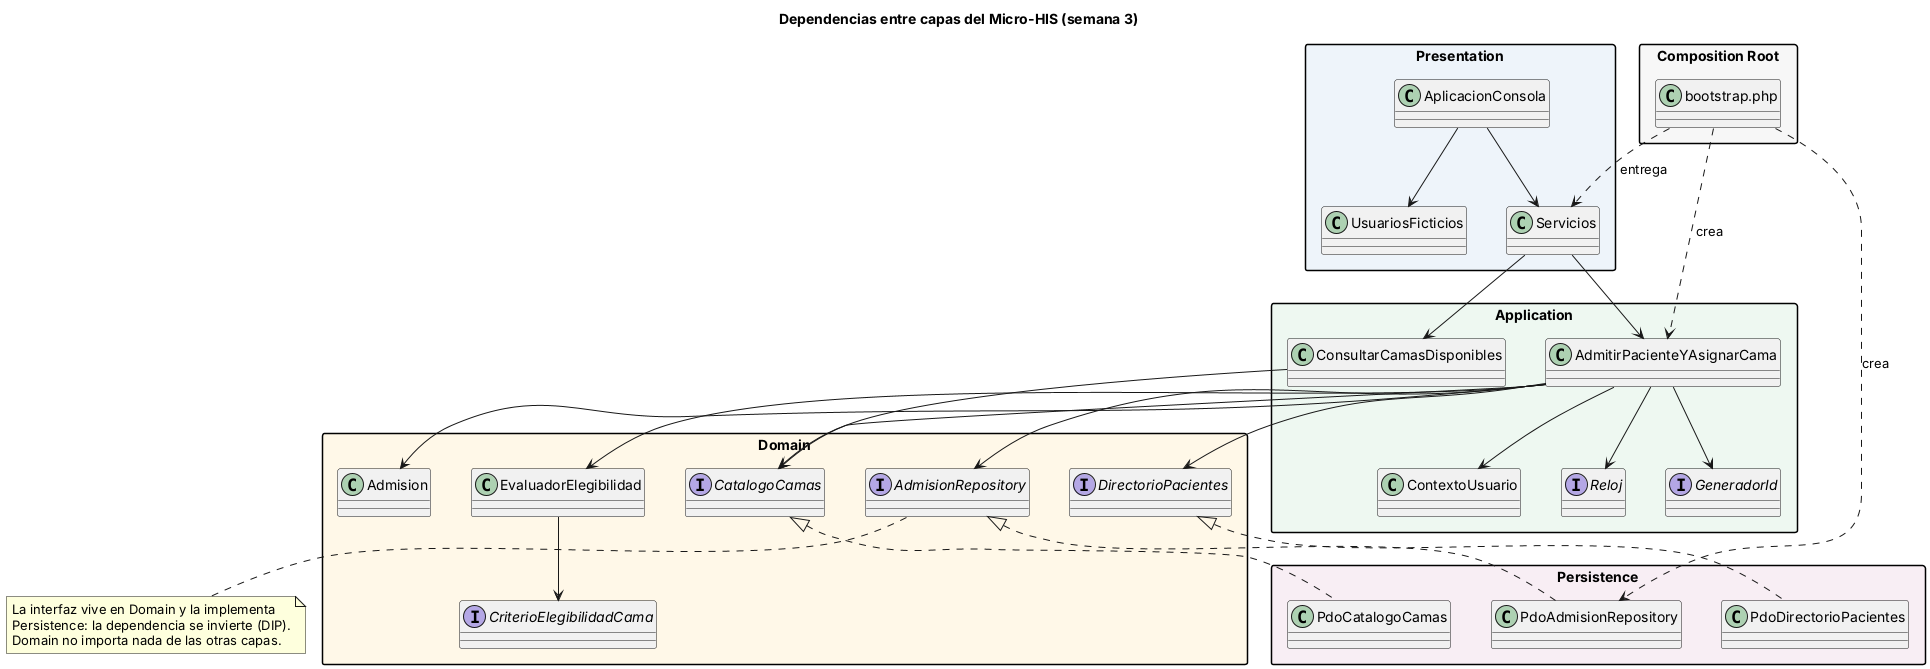

The diagram above was rendered by PlantUML. Its source (embedded in the PNG):
@startuml semana-03-dependencias
' Admisión hospitalaria y asignación de cama — Semana 3
' Dirección de las dependencias entre capas: todas apuntan hacia Domain.
skinparam packageStyle rectangle
skinparam nodesep 40
skinparam ranksep 60
title Dependencias entre capas del Micro-HIS (semana 3)

package "Presentation" #EEF4FA {
  class AplicacionConsola
  class Servicios
  class UsuariosFicticios
}
package "Composition Root" #F7F7F7 {
  class "bootstrap.php" as Boot
}
package "Application" #EEF8F1 {
  class AdmitirPacienteYAsignarCama
  class ConsultarCamasDisponibles
  class ContextoUsuario
  interface Reloj
  interface GeneradorId
}
package "Domain" #FFF8E8 {
  class Admision
  class EvaluadorElegibilidad
  interface CriterioElegibilidadCama
  interface AdmisionRepository
  interface CatalogoCamas
  interface DirectorioPacientes
}
package "Persistence" #F8EEF4 {
  class PdoAdmisionRepository
  class PdoCatalogoCamas
  class PdoDirectorioPacientes
}

AplicacionConsola --> Servicios
AplicacionConsola --> UsuariosFicticios
Servicios --> AdmitirPacienteYAsignarCama
Servicios --> ConsultarCamasDisponibles
AdmitirPacienteYAsignarCama --> ContextoUsuario
AdmitirPacienteYAsignarCama --> Reloj
AdmitirPacienteYAsignarCama --> GeneradorId
AdmitirPacienteYAsignarCama --> Admision
AdmitirPacienteYAsignarCama --> EvaluadorElegibilidad
AdmitirPacienteYAsignarCama --> AdmisionRepository
AdmitirPacienteYAsignarCama --> CatalogoCamas
AdmitirPacienteYAsignarCama --> DirectorioPacientes
ConsultarCamasDisponibles --> CatalogoCamas
EvaluadorElegibilidad --> CriterioElegibilidadCama
AdmisionRepository <|.. PdoAdmisionRepository
CatalogoCamas <|.. PdoCatalogoCamas
DirectorioPacientes <|.. PdoDirectorioPacientes
Boot ..> PdoAdmisionRepository : crea
Boot ..> AdmitirPacienteYAsignarCama : crea
Boot ..> Servicios : entrega

note bottom of AdmisionRepository
  La interfaz vive en Domain y la implementa
  Persistence: la dependencia se invierte (DIP).
  Domain no importa nada de las otras capas.
end note
@enduml